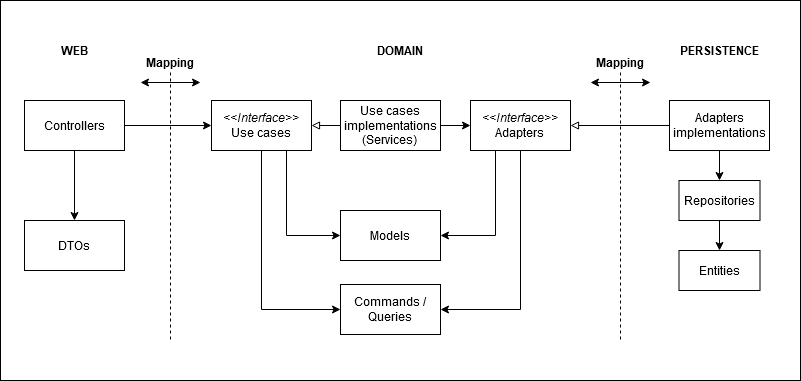

The diagram above was exported from draw.io. Its source (the exported page's mxGraphModel, read from the mxfile embedded in the PNG):
<mxGraphModel dx="1422" dy="802" grid="1" gridSize="10" guides="1" tooltips="1" connect="1" arrows="1" fold="1" page="1" pageScale="1" pageWidth="827" pageHeight="1169" math="0" shadow="0">
  <root>
    <mxCell id="0" />
    <mxCell id="1" parent="0" />
    <mxCell id="zNo32APA4oFjpnjH_A-V-1" value="" style="rounded=0;whiteSpace=wrap;html=1;" parent="1" vertex="1">
      <mxGeometry x="10" y="140" width="800" height="380" as="geometry" />
    </mxCell>
    <mxCell id="zNo32APA4oFjpnjH_A-V-2" value="WEB" style="text;html=1;strokeColor=none;fillColor=none;align=center;verticalAlign=middle;whiteSpace=wrap;rounded=0;fontStyle=1" parent="1" vertex="1">
      <mxGeometry x="64" y="180" width="40" height="20" as="geometry" />
    </mxCell>
    <mxCell id="zNo32APA4oFjpnjH_A-V-3" value="DOMAIN" style="text;html=1;strokeColor=none;fillColor=none;align=center;verticalAlign=middle;whiteSpace=wrap;rounded=0;fontStyle=1" parent="1" vertex="1">
      <mxGeometry x="390" y="180" width="40" height="20" as="geometry" />
    </mxCell>
    <mxCell id="zNo32APA4oFjpnjH_A-V-4" value="PERSISTENCE" style="text;html=1;strokeColor=none;fillColor=none;align=center;verticalAlign=middle;whiteSpace=wrap;rounded=0;fontStyle=1" parent="1" vertex="1">
      <mxGeometry x="709" y="180" width="40" height="20" as="geometry" />
    </mxCell>
    <mxCell id="zNo32APA4oFjpnjH_A-V-5" value="" style="endArrow=none;dashed=1;html=1;" parent="1" edge="1">
      <mxGeometry width="50" height="50" relative="1" as="geometry">
        <mxPoint x="180" y="212" as="sourcePoint" />
        <mxPoint x="180" y="482" as="targetPoint" />
      </mxGeometry>
    </mxCell>
    <mxCell id="zNo32APA4oFjpnjH_A-V-6" value="" style="endArrow=none;dashed=1;html=1;" parent="1" edge="1">
      <mxGeometry width="50" height="50" relative="1" as="geometry">
        <mxPoint x="630" y="212" as="sourcePoint" />
        <mxPoint x="630" y="482" as="targetPoint" />
      </mxGeometry>
    </mxCell>
    <mxCell id="zNo32APA4oFjpnjH_A-V-9" style="edgeStyle=orthogonalEdgeStyle;rounded=0;orthogonalLoop=1;jettySize=auto;html=1;exitX=0.5;exitY=1;exitDx=0;exitDy=0;entryX=0.5;entryY=0;entryDx=0;entryDy=0;" parent="1" source="zNo32APA4oFjpnjH_A-V-7" target="zNo32APA4oFjpnjH_A-V-10" edge="1">
      <mxGeometry relative="1" as="geometry">
        <mxPoint x="80" y="350" as="targetPoint" />
      </mxGeometry>
    </mxCell>
    <mxCell id="zNo32APA4oFjpnjH_A-V-14" style="edgeStyle=orthogonalEdgeStyle;rounded=0;orthogonalLoop=1;jettySize=auto;html=1;exitX=1;exitY=0.5;exitDx=0;exitDy=0;entryX=0;entryY=0.5;entryDx=0;entryDy=0;" parent="1" source="zNo32APA4oFjpnjH_A-V-7" target="zNo32APA4oFjpnjH_A-V-15" edge="1">
      <mxGeometry relative="1" as="geometry">
        <mxPoint x="293" y="270" as="targetPoint" />
      </mxGeometry>
    </mxCell>
    <mxCell id="zNo32APA4oFjpnjH_A-V-7" value="Controllers" style="rounded=0;whiteSpace=wrap;html=1;" parent="1" vertex="1">
      <mxGeometry x="34" y="240" width="100" height="50" as="geometry" />
    </mxCell>
    <mxCell id="zNo32APA4oFjpnjH_A-V-10" value="DTOs" style="rounded=0;whiteSpace=wrap;html=1;" parent="1" vertex="1">
      <mxGeometry x="34" y="360" width="100" height="50" as="geometry" />
    </mxCell>
    <mxCell id="zNo32APA4oFjpnjH_A-V-16" style="edgeStyle=orthogonalEdgeStyle;rounded=0;orthogonalLoop=1;jettySize=auto;html=1;exitX=0.5;exitY=1;exitDx=0;exitDy=0;entryX=0;entryY=0.5;entryDx=0;entryDy=0;" parent="1" source="zNo32APA4oFjpnjH_A-V-15" target="zNo32APA4oFjpnjH_A-V-22" edge="1">
      <mxGeometry relative="1" as="geometry">
        <mxPoint x="283" y="360" as="targetPoint" />
        <Array as="points">
          <mxPoint x="271" y="449" />
        </Array>
      </mxGeometry>
    </mxCell>
    <mxCell id="zNo32APA4oFjpnjH_A-V-40" style="edgeStyle=orthogonalEdgeStyle;rounded=0;orthogonalLoop=1;jettySize=auto;html=1;exitX=0.75;exitY=1;exitDx=0;exitDy=0;entryX=0;entryY=0.5;entryDx=0;entryDy=0;endArrow=classic;endFill=1;" parent="1" source="zNo32APA4oFjpnjH_A-V-15" target="zNo32APA4oFjpnjH_A-V-38" edge="1">
      <mxGeometry relative="1" as="geometry" />
    </mxCell>
    <mxCell id="zNo32APA4oFjpnjH_A-V-15" value="&lt;div&gt;&lt;i&gt;&amp;lt;&amp;lt;Interface&amp;gt;&amp;gt;&lt;/i&gt;&lt;br&gt;&lt;/div&gt;&lt;div&gt;Use cases&lt;/div&gt;" style="rounded=0;whiteSpace=wrap;html=1;" parent="1" vertex="1">
      <mxGeometry x="221" y="240" width="100" height="50" as="geometry" />
    </mxCell>
    <mxCell id="zNo32APA4oFjpnjH_A-V-21" style="edgeStyle=orthogonalEdgeStyle;rounded=0;orthogonalLoop=1;jettySize=auto;html=1;exitX=0;exitY=0.5;exitDx=0;exitDy=0;entryX=1;entryY=0.5;entryDx=0;entryDy=0;endArrow=block;endFill=0;" parent="1" source="zNo32APA4oFjpnjH_A-V-17" target="zNo32APA4oFjpnjH_A-V-15" edge="1">
      <mxGeometry relative="1" as="geometry" />
    </mxCell>
    <mxCell id="zNo32APA4oFjpnjH_A-V-28" style="edgeStyle=orthogonalEdgeStyle;rounded=0;orthogonalLoop=1;jettySize=auto;html=1;exitX=1;exitY=0.5;exitDx=0;exitDy=0;entryX=0;entryY=0.5;entryDx=0;entryDy=0;endArrow=classic;endFill=1;" parent="1" source="zNo32APA4oFjpnjH_A-V-17" target="zNo32APA4oFjpnjH_A-V-27" edge="1">
      <mxGeometry relative="1" as="geometry" />
    </mxCell>
    <mxCell id="zNo32APA4oFjpnjH_A-V-17" value="&lt;div&gt;Use cases implementations&lt;/div&gt;&lt;div&gt;(Services)&lt;br&gt;&lt;/div&gt;" style="rounded=0;whiteSpace=wrap;html=1;" parent="1" vertex="1">
      <mxGeometry x="350" y="240" width="100" height="50" as="geometry" />
    </mxCell>
    <mxCell id="zNo32APA4oFjpnjH_A-V-23" style="edgeStyle=orthogonalEdgeStyle;rounded=0;orthogonalLoop=1;jettySize=auto;html=1;endArrow=classic;endFill=1;entryX=0.5;entryY=0;entryDx=0;entryDy=0;" parent="1" source="zNo32APA4oFjpnjH_A-V-20" target="zNo32APA4oFjpnjH_A-V-26" edge="1">
      <mxGeometry relative="1" as="geometry">
        <mxPoint x="739" y="384" as="targetPoint" />
      </mxGeometry>
    </mxCell>
    <mxCell id="zNo32APA4oFjpnjH_A-V-20" value="Repositories" style="rounded=0;whiteSpace=wrap;html=1;" parent="1" vertex="1">
      <mxGeometry x="688.5" y="320" width="81" height="40" as="geometry" />
    </mxCell>
    <mxCell id="zNo32APA4oFjpnjH_A-V-22" value="Commands / Queries" style="rounded=0;whiteSpace=wrap;html=1;" parent="1" vertex="1">
      <mxGeometry x="350" y="424" width="100" height="50" as="geometry" />
    </mxCell>
    <mxCell id="zNo32APA4oFjpnjH_A-V-26" value="Entities" style="rounded=0;whiteSpace=wrap;html=1;" parent="1" vertex="1">
      <mxGeometry x="688.5" y="390" width="81" height="40" as="geometry" />
    </mxCell>
    <mxCell id="zNo32APA4oFjpnjH_A-V-41" style="edgeStyle=orthogonalEdgeStyle;rounded=0;orthogonalLoop=1;jettySize=auto;html=1;exitX=0.25;exitY=1;exitDx=0;exitDy=0;entryX=1;entryY=0.5;entryDx=0;entryDy=0;endArrow=classic;endFill=1;" parent="1" source="zNo32APA4oFjpnjH_A-V-27" target="zNo32APA4oFjpnjH_A-V-38" edge="1">
      <mxGeometry relative="1" as="geometry" />
    </mxCell>
    <mxCell id="zNo32APA4oFjpnjH_A-V-42" style="edgeStyle=orthogonalEdgeStyle;rounded=0;orthogonalLoop=1;jettySize=auto;html=1;exitX=0.5;exitY=1;exitDx=0;exitDy=0;entryX=1;entryY=0.5;entryDx=0;entryDy=0;endArrow=classic;endFill=1;" parent="1" source="zNo32APA4oFjpnjH_A-V-27" target="zNo32APA4oFjpnjH_A-V-22" edge="1">
      <mxGeometry relative="1" as="geometry" />
    </mxCell>
    <mxCell id="zNo32APA4oFjpnjH_A-V-27" value="&lt;div&gt;&lt;i&gt;&amp;lt;&amp;lt;Interface&amp;gt;&amp;gt;&lt;/i&gt;&lt;br&gt;&lt;/div&gt;&lt;div&gt;Adapters&lt;/div&gt;" style="rounded=0;whiteSpace=wrap;html=1;" parent="1" vertex="1">
      <mxGeometry x="480" y="240" width="100" height="50" as="geometry" />
    </mxCell>
    <mxCell id="zNo32APA4oFjpnjH_A-V-35" style="edgeStyle=orthogonalEdgeStyle;rounded=0;orthogonalLoop=1;jettySize=auto;html=1;exitX=0.5;exitY=1;exitDx=0;exitDy=0;entryX=0.5;entryY=0;entryDx=0;entryDy=0;endArrow=classic;endFill=1;" parent="1" source="zNo32APA4oFjpnjH_A-V-29" target="zNo32APA4oFjpnjH_A-V-20" edge="1">
      <mxGeometry relative="1" as="geometry" />
    </mxCell>
    <mxCell id="zNo32APA4oFjpnjH_A-V-36" style="edgeStyle=orthogonalEdgeStyle;rounded=0;orthogonalLoop=1;jettySize=auto;html=1;exitX=0;exitY=0.5;exitDx=0;exitDy=0;entryX=1;entryY=0.5;entryDx=0;entryDy=0;endArrow=block;endFill=0;" parent="1" source="zNo32APA4oFjpnjH_A-V-29" target="zNo32APA4oFjpnjH_A-V-27" edge="1">
      <mxGeometry relative="1" as="geometry" />
    </mxCell>
    <mxCell id="zNo32APA4oFjpnjH_A-V-29" value="Adapters implementations" style="rounded=0;whiteSpace=wrap;html=1;" parent="1" vertex="1">
      <mxGeometry x="679" y="240" width="100" height="50" as="geometry" />
    </mxCell>
    <mxCell id="zNo32APA4oFjpnjH_A-V-32" value="" style="endArrow=classic;startArrow=classic;html=1;" parent="1" edge="1">
      <mxGeometry width="50" height="50" relative="1" as="geometry">
        <mxPoint x="600" y="222" as="sourcePoint" />
        <mxPoint x="660" y="222" as="targetPoint" />
      </mxGeometry>
    </mxCell>
    <mxCell id="zNo32APA4oFjpnjH_A-V-38" value="Models" style="rounded=0;whiteSpace=wrap;html=1;" parent="1" vertex="1">
      <mxGeometry x="350" y="350" width="100" height="50" as="geometry" />
    </mxCell>
    <mxCell id="zNo32APA4oFjpnjH_A-V-33" value="Mapping" style="text;html=1;strokeColor=none;fillColor=none;align=center;verticalAlign=middle;whiteSpace=wrap;rounded=0;fontStyle=1" parent="1" vertex="1">
      <mxGeometry x="610" y="192" width="40" height="20" as="geometry" />
    </mxCell>
    <mxCell id="zNo32APA4oFjpnjH_A-V-47" value="" style="endArrow=classic;startArrow=classic;html=1;" parent="1" edge="1">
      <mxGeometry width="50" height="50" relative="1" as="geometry">
        <mxPoint x="150" y="222" as="sourcePoint" />
        <mxPoint x="210" y="222" as="targetPoint" />
      </mxGeometry>
    </mxCell>
    <mxCell id="zNo32APA4oFjpnjH_A-V-48" value="Mapping" style="text;html=1;strokeColor=none;fillColor=none;align=center;verticalAlign=middle;whiteSpace=wrap;rounded=0;fontStyle=1" parent="1" vertex="1">
      <mxGeometry x="160" y="192" width="40" height="20" as="geometry" />
    </mxCell>
  </root>
</mxGraphModel>